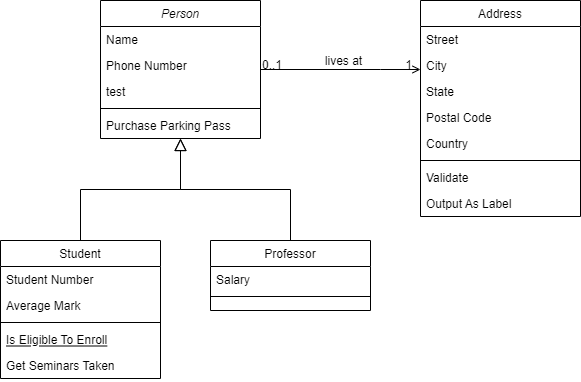

The diagram above was exported from draw.io. Its source (the exported page's mxGraphModel, read from the mxfile embedded in the PNG):
<mxGraphModel dx="1422" dy="762" grid="1" gridSize="10" guides="1" tooltips="1" connect="1" arrows="1" fold="0" page="1" pageScale="1" pageWidth="826" pageHeight="1169" background="#ffffff" math="0" shadow="0">
  <root>
    <mxCell id="0" />
    <mxCell id="1" parent="0" />
    <mxCell id="22" value="Person" style="swimlane;fontStyle=2;align=center;verticalAlign=top;childLayout=stackLayout;horizontal=1;startSize=26;horizontalStack=0;resizeParent=1;resizeLast=0;collapsible=1;marginBottom=0;swimlaneFillColor=#ffffff;rounded=0;shadow=0;strokeWidth=1;" parent="1" vertex="1">
      <mxGeometry x="210" y="190" width="160" height="138" as="geometry" />
    </mxCell>
    <mxCell id="23" value="Name" style="text;strokeColor=none;fillColor=none;align=left;verticalAlign=top;spacingLeft=4;spacingRight=4;overflow=hidden;rotatable=0;points=[[0,0.5],[1,0.5]];portConstraint=eastwest;" parent="22" vertex="1">
      <mxGeometry y="26" width="160" height="26" as="geometry" />
    </mxCell>
    <mxCell id="26" value="Phone Number" style="text;strokeColor=none;fillColor=none;align=left;verticalAlign=top;spacingLeft=4;spacingRight=4;overflow=hidden;rotatable=0;points=[[0,0.5],[1,0.5]];portConstraint=eastwest;rounded=0;shadow=0;html=0;" parent="22" vertex="1">
      <mxGeometry y="52" width="160" height="26" as="geometry" />
    </mxCell>
    <mxCell id="27" value="test" style="text;strokeColor=none;fillColor=none;align=left;verticalAlign=top;spacingLeft=4;spacingRight=4;overflow=hidden;rotatable=0;points=[[0,0.5],[1,0.5]];portConstraint=eastwest;rounded=0;shadow=0;html=0;" parent="22" vertex="1">
      <mxGeometry y="78" width="160" height="26" as="geometry" />
    </mxCell>
    <mxCell id="24" value="" style="line;html=1;strokeWidth=1;fillColor=none;align=left;verticalAlign=middle;spacingTop=-1;spacingLeft=3;spacingRight=3;rotatable=0;labelPosition=right;points=[];portConstraint=eastwest;" parent="22" vertex="1">
      <mxGeometry y="104" width="160" height="8" as="geometry" />
    </mxCell>
    <mxCell id="25" value="Purchase Parking Pass" style="text;strokeColor=none;fillColor=none;align=left;verticalAlign=top;spacingLeft=4;spacingRight=4;overflow=hidden;rotatable=0;points=[[0,0.5],[1,0.5]];portConstraint=eastwest;" parent="22" vertex="1">
      <mxGeometry y="112" width="160" height="26" as="geometry" />
    </mxCell>
    <mxCell id="28" value="Student" style="swimlane;fontStyle=0;align=center;verticalAlign=top;childLayout=stackLayout;horizontal=1;startSize=26;horizontalStack=0;resizeParent=1;resizeLast=0;collapsible=1;marginBottom=0;swimlaneFillColor=#ffffff;rounded=0;shadow=0;strokeWidth=1;" parent="1" vertex="1">
      <mxGeometry x="110" y="430" width="160" height="138" as="geometry" />
    </mxCell>
    <mxCell id="29" value="Student Number" style="text;strokeColor=none;fillColor=none;align=left;verticalAlign=top;spacingLeft=4;spacingRight=4;overflow=hidden;rotatable=0;points=[[0,0.5],[1,0.5]];portConstraint=eastwest;" parent="28" vertex="1">
      <mxGeometry y="26" width="160" height="26" as="geometry" />
    </mxCell>
    <mxCell id="30" value="Average Mark" style="text;strokeColor=none;fillColor=none;align=left;verticalAlign=top;spacingLeft=4;spacingRight=4;overflow=hidden;rotatable=0;points=[[0,0.5],[1,0.5]];portConstraint=eastwest;rounded=0;shadow=0;html=0;" parent="28" vertex="1">
      <mxGeometry y="52" width="160" height="26" as="geometry" />
    </mxCell>
    <mxCell id="32" value="" style="line;html=1;strokeWidth=1;fillColor=none;align=left;verticalAlign=middle;spacingTop=-1;spacingLeft=3;spacingRight=3;rotatable=0;labelPosition=right;points=[];portConstraint=eastwest;" parent="28" vertex="1">
      <mxGeometry y="78" width="160" height="8" as="geometry" />
    </mxCell>
    <mxCell id="33" value="Is Eligible To Enroll" style="text;strokeColor=none;fillColor=none;align=left;verticalAlign=top;spacingLeft=4;spacingRight=4;overflow=hidden;rotatable=0;points=[[0,0.5],[1,0.5]];portConstraint=eastwest;fontStyle=4" parent="28" vertex="1">
      <mxGeometry y="86" width="160" height="26" as="geometry" />
    </mxCell>
    <mxCell id="34" value="Get Seminars Taken" style="text;strokeColor=none;fillColor=none;align=left;verticalAlign=top;spacingLeft=4;spacingRight=4;overflow=hidden;rotatable=0;points=[[0,0.5],[1,0.5]];portConstraint=eastwest;" parent="28" vertex="1">
      <mxGeometry y="112" width="160" height="26" as="geometry" />
    </mxCell>
    <mxCell id="35" value="" style="endArrow=block;endSize=10;endFill=0;shadow=0;strokeWidth=1;edgeStyle=orthogonalEdgeStyle;rounded=0;" parent="1" source="28" target="22" edge="1">
      <mxGeometry width="160" relative="1" as="geometry">
        <mxPoint x="190" y="270" as="sourcePoint" />
        <mxPoint x="190" y="270" as="targetPoint" />
        <Array as="points">
          <mxPoint x="190" y="379" />
          <mxPoint x="290" y="379" />
        </Array>
      </mxGeometry>
    </mxCell>
    <mxCell id="36" value="Professor" style="swimlane;fontStyle=0;align=center;verticalAlign=top;childLayout=stackLayout;horizontal=1;startSize=26;horizontalStack=0;resizeParent=1;resizeLast=0;collapsible=1;marginBottom=0;swimlaneFillColor=#ffffff;rounded=0;shadow=0;strokeWidth=1;" parent="1" vertex="1">
      <mxGeometry x="320" y="430" width="160" height="70" as="geometry" />
    </mxCell>
    <mxCell id="37" value="Salary" style="text;strokeColor=none;fillColor=none;align=left;verticalAlign=top;spacingLeft=4;spacingRight=4;overflow=hidden;rotatable=0;points=[[0,0.5],[1,0.5]];portConstraint=eastwest;" parent="36" vertex="1">
      <mxGeometry y="26" width="160" height="26" as="geometry" />
    </mxCell>
    <mxCell id="39" value="" style="line;html=1;strokeWidth=1;fillColor=none;align=left;verticalAlign=middle;spacingTop=-1;spacingLeft=3;spacingRight=3;rotatable=0;labelPosition=right;points=[];portConstraint=eastwest;" parent="36" vertex="1">
      <mxGeometry y="52" width="160" height="8" as="geometry" />
    </mxCell>
    <mxCell id="42" value="" style="endArrow=block;endSize=10;endFill=0;shadow=0;strokeWidth=1;edgeStyle=orthogonalEdgeStyle;rounded=0;" parent="1" source="36" target="22" edge="1">
      <mxGeometry width="160" relative="1" as="geometry">
        <mxPoint x="200" y="440" as="sourcePoint" />
        <mxPoint x="300" y="338" as="targetPoint" />
      </mxGeometry>
    </mxCell>
    <mxCell id="43" value="Address" style="swimlane;fontStyle=0;align=center;verticalAlign=top;childLayout=stackLayout;horizontal=1;startSize=26;horizontalStack=0;resizeParent=1;resizeLast=0;collapsible=1;marginBottom=0;swimlaneFillColor=#ffffff;rounded=0;shadow=0;strokeWidth=1;" parent="1" vertex="1">
      <mxGeometry x="530" y="190" width="160" height="216" as="geometry" />
    </mxCell>
    <mxCell id="44" value="Street" style="text;strokeColor=none;fillColor=none;align=left;verticalAlign=top;spacingLeft=4;spacingRight=4;overflow=hidden;rotatable=0;points=[[0,0.5],[1,0.5]];portConstraint=eastwest;" parent="43" vertex="1">
      <mxGeometry y="26" width="160" height="26" as="geometry" />
    </mxCell>
    <mxCell id="45" value="City" style="text;strokeColor=none;fillColor=none;align=left;verticalAlign=top;spacingLeft=4;spacingRight=4;overflow=hidden;rotatable=0;points=[[0,0.5],[1,0.5]];portConstraint=eastwest;rounded=0;shadow=0;html=0;" parent="43" vertex="1">
      <mxGeometry y="52" width="160" height="26" as="geometry" />
    </mxCell>
    <mxCell id="46" value="State" style="text;strokeColor=none;fillColor=none;align=left;verticalAlign=top;spacingLeft=4;spacingRight=4;overflow=hidden;rotatable=0;points=[[0,0.5],[1,0.5]];portConstraint=eastwest;rounded=0;shadow=0;html=0;" parent="43" vertex="1">
      <mxGeometry y="78" width="160" height="26" as="geometry" />
    </mxCell>
    <mxCell id="49" value="Postal Code" style="text;strokeColor=none;fillColor=none;align=left;verticalAlign=top;spacingLeft=4;spacingRight=4;overflow=hidden;rotatable=0;points=[[0,0.5],[1,0.5]];portConstraint=eastwest;rounded=0;shadow=0;html=0;" parent="43" vertex="1">
      <mxGeometry y="104" width="160" height="26" as="geometry" />
    </mxCell>
    <mxCell id="50" value="Country" style="text;strokeColor=none;fillColor=none;align=left;verticalAlign=top;spacingLeft=4;spacingRight=4;overflow=hidden;rotatable=0;points=[[0,0.5],[1,0.5]];portConstraint=eastwest;rounded=0;shadow=0;html=0;" parent="43" vertex="1">
      <mxGeometry y="130" width="160" height="26" as="geometry" />
    </mxCell>
    <mxCell id="47" value="" style="line;html=1;strokeWidth=1;fillColor=none;align=left;verticalAlign=middle;spacingTop=-1;spacingLeft=3;spacingRight=3;rotatable=0;labelPosition=right;points=[];portConstraint=eastwest;" parent="43" vertex="1">
      <mxGeometry y="156" width="160" height="8" as="geometry" />
    </mxCell>
    <mxCell id="48" value="Validate" style="text;strokeColor=none;fillColor=none;align=left;verticalAlign=top;spacingLeft=4;spacingRight=4;overflow=hidden;rotatable=0;points=[[0,0.5],[1,0.5]];portConstraint=eastwest;" parent="43" vertex="1">
      <mxGeometry y="164" width="160" height="26" as="geometry" />
    </mxCell>
    <mxCell id="51" value="Output As Label" style="text;strokeColor=none;fillColor=none;align=left;verticalAlign=top;spacingLeft=4;spacingRight=4;overflow=hidden;rotatable=0;points=[[0,0.5],[1,0.5]];portConstraint=eastwest;" parent="43" vertex="1">
      <mxGeometry y="190" width="160" height="26" as="geometry" />
    </mxCell>
    <mxCell id="52" value="" style="endArrow=open;edgeStyle=orthogonalEdgeStyle;shadow=0;strokeWidth=1;strokeColor=#000000;rounded=0;endFill=1;" parent="1" edge="1">
      <mxGeometry x="0.5" y="41" relative="1" as="geometry">
        <mxPoint x="370" y="259" as="sourcePoint" />
        <mxPoint x="530" y="259" as="targetPoint" />
        <Array as="points">
          <mxPoint x="490" y="259" />
          <mxPoint x="490" y="259" />
        </Array>
        <mxPoint x="-40" y="32" as="offset" />
      </mxGeometry>
    </mxCell>
    <mxCell id="53" value="0..1" style="resizable=0;align=left;verticalAlign=bottom;labelBackgroundColor=none;fontSize=12;" parent="52" connectable="0" vertex="1">
      <mxGeometry x="-1" relative="1" as="geometry">
        <mxPoint y="4" as="offset" />
      </mxGeometry>
    </mxCell>
    <mxCell id="54" value="1" style="resizable=0;align=right;verticalAlign=bottom;labelBackgroundColor=none;fontSize=12;" parent="52" connectable="0" vertex="1">
      <mxGeometry x="1" relative="1" as="geometry">
        <mxPoint x="-7" y="4" as="offset" />
      </mxGeometry>
    </mxCell>
    <mxCell id="57" value="lives at" style="text;html=1;resizable=0;points=[];;align=center;verticalAlign=middle;labelBackgroundColor=none;rounded=0;shadow=0;strokeWidth=1;fontSize=12;" parent="52" vertex="1" connectable="0">
      <mxGeometry x="0.5" y="49" relative="1" as="geometry">
        <mxPoint x="-38" y="40" as="offset" />
      </mxGeometry>
    </mxCell>
  </root>
</mxGraphModel>